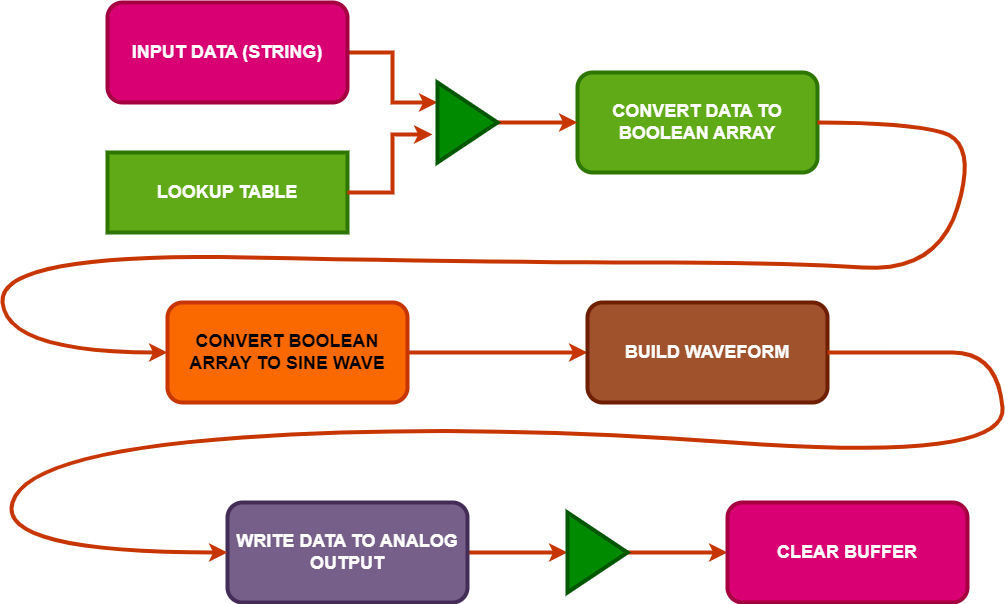

The diagram above was exported from draw.io. Its source (the exported page's mxGraphModel, read from the mxfile embedded in the PNG):
<mxGraphModel dx="1775" dy="1028" grid="1" gridSize="10" guides="1" tooltips="1" connect="1" arrows="1" fold="1" page="1" pageScale="1" pageWidth="1169" pageHeight="827" math="0" shadow="0">
  <root>
    <mxCell id="0" />
    <mxCell id="1" parent="0" />
    <mxCell id="lu_o_OBnBfsehs-RS0jP-5" style="edgeStyle=orthogonalEdgeStyle;rounded=0;orthogonalLoop=1;jettySize=auto;html=1;exitX=1;exitY=0.5;exitDx=0;exitDy=0;entryX=0;entryY=0.25;entryDx=0;entryDy=0;strokeWidth=4;fillColor=#fa6800;strokeColor=#C73500;" edge="1" parent="1" source="lu_o_OBnBfsehs-RS0jP-1" target="lu_o_OBnBfsehs-RS0jP-4">
      <mxGeometry relative="1" as="geometry" />
    </mxCell>
    <mxCell id="lu_o_OBnBfsehs-RS0jP-1" value="&lt;font style=&quot;font-size: 18px;&quot;&gt;&lt;b&gt;INPUT DATA (STRING)&lt;/b&gt;&lt;/font&gt;" style="rounded=1;whiteSpace=wrap;html=1;strokeWidth=4;fillColor=#d80073;fontColor=#ffffff;strokeColor=#A50040;" vertex="1" parent="1">
      <mxGeometry x="160" y="30" width="240" height="100" as="geometry" />
    </mxCell>
    <mxCell id="lu_o_OBnBfsehs-RS0jP-2" value="&lt;font style=&quot;font-size: 18px;&quot;&gt;&lt;b&gt;CONVERT DATA TO BOOLEAN ARRAY&lt;/b&gt;&lt;/font&gt;" style="rounded=1;whiteSpace=wrap;html=1;strokeWidth=4;fillColor=#60a917;fontColor=#ffffff;strokeColor=#2D7600;" vertex="1" parent="1">
      <mxGeometry x="630" y="100" width="240" height="100" as="geometry" />
    </mxCell>
    <mxCell id="lu_o_OBnBfsehs-RS0jP-3" value="&lt;b&gt;&lt;font style=&quot;font-size: 18px;&quot;&gt;LOOKUP TABLE&lt;/font&gt;&lt;/b&gt;" style="rounded=0;whiteSpace=wrap;html=1;strokeWidth=4;fillColor=#60a917;fontColor=#ffffff;strokeColor=#2D7600;" vertex="1" parent="1">
      <mxGeometry x="160" y="180" width="240" height="80" as="geometry" />
    </mxCell>
    <mxCell id="lu_o_OBnBfsehs-RS0jP-7" style="edgeStyle=orthogonalEdgeStyle;rounded=0;orthogonalLoop=1;jettySize=auto;html=1;exitX=1;exitY=0.5;exitDx=0;exitDy=0;entryX=0;entryY=0.5;entryDx=0;entryDy=0;strokeWidth=4;fillColor=#fa6800;strokeColor=#C73500;" edge="1" parent="1" source="lu_o_OBnBfsehs-RS0jP-4" target="lu_o_OBnBfsehs-RS0jP-2">
      <mxGeometry relative="1" as="geometry" />
    </mxCell>
    <mxCell id="lu_o_OBnBfsehs-RS0jP-4" value="" style="triangle;whiteSpace=wrap;html=1;strokeWidth=4;fillColor=#008a00;fontColor=#ffffff;strokeColor=#005700;" vertex="1" parent="1">
      <mxGeometry x="490" y="110" width="60" height="80" as="geometry" />
    </mxCell>
    <mxCell id="lu_o_OBnBfsehs-RS0jP-6" style="edgeStyle=orthogonalEdgeStyle;rounded=0;orthogonalLoop=1;jettySize=auto;html=1;exitX=1;exitY=0.5;exitDx=0;exitDy=0;entryX=-0.083;entryY=0.65;entryDx=0;entryDy=0;entryPerimeter=0;strokeWidth=4;fillColor=#fa6800;strokeColor=#C73500;" edge="1" parent="1" source="lu_o_OBnBfsehs-RS0jP-3" target="lu_o_OBnBfsehs-RS0jP-4">
      <mxGeometry relative="1" as="geometry" />
    </mxCell>
    <mxCell id="lu_o_OBnBfsehs-RS0jP-13" style="edgeStyle=orthogonalEdgeStyle;rounded=0;orthogonalLoop=1;jettySize=auto;html=1;entryX=0;entryY=0.5;entryDx=0;entryDy=0;strokeWidth=4;fillColor=#fa6800;strokeColor=#C73500;" edge="1" parent="1" source="lu_o_OBnBfsehs-RS0jP-9" target="lu_o_OBnBfsehs-RS0jP-11">
      <mxGeometry relative="1" as="geometry" />
    </mxCell>
    <mxCell id="lu_o_OBnBfsehs-RS0jP-9" value="&lt;font style=&quot;font-size: 18px;&quot;&gt;&lt;b&gt;CONVERT BOOLEAN ARRAY TO SINE WAVE&lt;/b&gt;&lt;/font&gt;" style="rounded=1;whiteSpace=wrap;html=1;strokeWidth=4;fillColor=#fa6800;fontColor=#000000;strokeColor=#C73500;" vertex="1" parent="1">
      <mxGeometry x="220" y="330" width="240" height="100" as="geometry" />
    </mxCell>
    <mxCell id="lu_o_OBnBfsehs-RS0jP-11" value="&lt;span style=&quot;font-size: 18px;&quot;&gt;&lt;b&gt;BUILD WAVEFORM&lt;/b&gt;&lt;/span&gt;" style="rounded=1;whiteSpace=wrap;html=1;strokeWidth=4;fillColor=#a0522d;fontColor=#ffffff;strokeColor=#6D1F00;" vertex="1" parent="1">
      <mxGeometry x="640" y="330" width="240" height="100" as="geometry" />
    </mxCell>
    <mxCell id="lu_o_OBnBfsehs-RS0jP-12" value="" style="curved=1;endArrow=classic;html=1;rounded=0;exitX=1;exitY=0.5;exitDx=0;exitDy=0;entryX=0;entryY=0.5;entryDx=0;entryDy=0;strokeWidth=4;fillColor=#fa6800;strokeColor=#C73500;" edge="1" parent="1" source="lu_o_OBnBfsehs-RS0jP-2" target="lu_o_OBnBfsehs-RS0jP-9">
      <mxGeometry width="50" height="50" relative="1" as="geometry">
        <mxPoint x="590" y="410" as="sourcePoint" />
        <mxPoint x="430" y="290" as="targetPoint" />
        <Array as="points">
          <mxPoint x="960" y="150" />
          <mxPoint x="1030" y="170" />
          <mxPoint x="990" y="300" />
          <mxPoint x="840" y="290" />
          <mxPoint x="550" y="290" />
          <mxPoint x="50" y="280" />
          <mxPoint x="60" y="380" />
        </Array>
      </mxGeometry>
    </mxCell>
    <mxCell id="lu_o_OBnBfsehs-RS0jP-17" style="edgeStyle=orthogonalEdgeStyle;rounded=0;orthogonalLoop=1;jettySize=auto;html=1;exitX=1;exitY=0.5;exitDx=0;exitDy=0;entryX=0;entryY=0.5;entryDx=0;entryDy=0;strokeWidth=4;fillColor=#fa6800;strokeColor=#C73500;" edge="1" parent="1" source="lu_o_OBnBfsehs-RS0jP-14" target="lu_o_OBnBfsehs-RS0jP-15">
      <mxGeometry relative="1" as="geometry" />
    </mxCell>
    <mxCell id="lu_o_OBnBfsehs-RS0jP-14" value="&lt;span style=&quot;font-size: 18px;&quot;&gt;&lt;b&gt;WRITE DATA TO ANALOG OUTPUT&lt;/b&gt;&lt;/span&gt;" style="rounded=1;whiteSpace=wrap;html=1;strokeWidth=4;fillColor=#76608a;fontColor=#ffffff;strokeColor=#432D57;" vertex="1" parent="1">
      <mxGeometry x="280" y="530" width="240" height="100" as="geometry" />
    </mxCell>
    <mxCell id="lu_o_OBnBfsehs-RS0jP-20" style="edgeStyle=orthogonalEdgeStyle;rounded=0;orthogonalLoop=1;jettySize=auto;html=1;exitX=1;exitY=0.5;exitDx=0;exitDy=0;entryX=0;entryY=0.5;entryDx=0;entryDy=0;strokeWidth=4;fillColor=#fa6800;strokeColor=#C73500;" edge="1" parent="1" source="lu_o_OBnBfsehs-RS0jP-15" target="lu_o_OBnBfsehs-RS0jP-19">
      <mxGeometry relative="1" as="geometry" />
    </mxCell>
    <mxCell id="lu_o_OBnBfsehs-RS0jP-15" value="" style="triangle;whiteSpace=wrap;html=1;strokeWidth=4;fillColor=#008a00;fontColor=#ffffff;strokeColor=#005700;" vertex="1" parent="1">
      <mxGeometry x="620" y="540" width="60" height="80" as="geometry" />
    </mxCell>
    <mxCell id="lu_o_OBnBfsehs-RS0jP-18" value="" style="curved=1;endArrow=classic;html=1;rounded=0;entryX=0;entryY=0.5;entryDx=0;entryDy=0;exitX=1;exitY=0.5;exitDx=0;exitDy=0;strokeWidth=4;fillColor=#fa6800;strokeColor=#C73500;" edge="1" parent="1" source="lu_o_OBnBfsehs-RS0jP-11" target="lu_o_OBnBfsehs-RS0jP-14">
      <mxGeometry width="50" height="50" relative="1" as="geometry">
        <mxPoint x="590" y="410" as="sourcePoint" />
        <mxPoint x="640" y="360" as="targetPoint" />
        <Array as="points">
          <mxPoint x="960" y="380" />
          <mxPoint x="1050" y="380" />
          <mxPoint x="1060" y="490" />
          <mxPoint x="510" y="450" />
          <mxPoint x="80" y="480" />
          <mxPoint x="50" y="580" />
        </Array>
      </mxGeometry>
    </mxCell>
    <mxCell id="lu_o_OBnBfsehs-RS0jP-19" value="&lt;span style=&quot;font-size: 18px;&quot;&gt;&lt;b&gt;CLEAR BUFFER&lt;/b&gt;&lt;/span&gt;" style="rounded=1;whiteSpace=wrap;html=1;strokeWidth=4;fillColor=#d80073;fontColor=#ffffff;strokeColor=#A50040;" vertex="1" parent="1">
      <mxGeometry x="780" y="530" width="240" height="100" as="geometry" />
    </mxCell>
  </root>
</mxGraphModel>